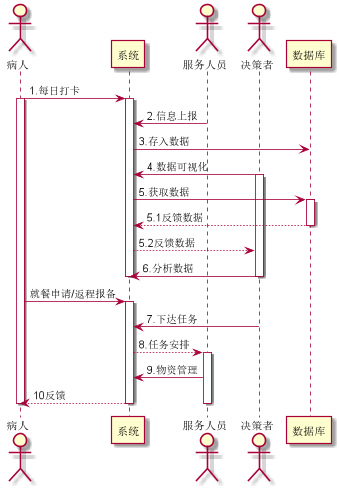

The diagram above was rendered by PlantUML. Its source (embedded in the PNG):
@startuml
actor 病人
病人->系统:1.每日打卡
activate 病人
activate 系统
actor 服务人员
actor 决策者
系统<-服务人员:2.信息上报
系统->数据库:3.存入数据
决策者->系统:4.数据可视化
activate 决策者
系统->数据库:5.获取数据
activate 数据库
数据库-->系统:5.1反馈数据
deactivate 数据库
系统-->决策者:5.2反馈数据
决策者->系统:6.分析数据
deactivate 决策者
deactivate 系统
病人->系统:就餐申请/返程报备
activate 系统
决策者->系统:7.下达任务
系统-->服务人员:8.任务安排
activate 服务人员
服务人员->系统:9.物资管理
系统-->病人:10反馈
deactivate 系统
deactivate 服务人员
deactivate 病人

@enduml